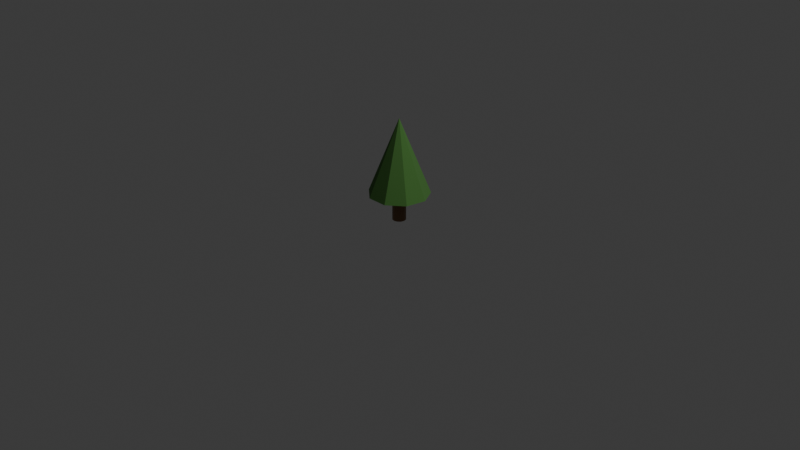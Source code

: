 # Source: tree_1.blend  (saved by Blender 5.0.119; exported with 4.5.12 LTS)
import bpy
from mathutils import Matrix  # noqa: F401  (used for matrix-valued properties, if any)

bpy.ops.wm.read_factory_settings(use_empty=True)
scene = bpy.context.scene
scene.name = 'Scene'

# ---- collections
col_collection = bpy.data.collections.new('Collection'); scene.collection.children.link(col_collection)

# ---- materials (node trees are filled in below, after node groups)
mat_primary = bpy.data.materials.new('primary')
mat_primary.use_backface_culling_lightprobe_volume = False
mat_secondary = bpy.data.materials.new('secondary')
mat_secondary.use_backface_culling_lightprobe_volume = False

# ---- material node trees
mat_primary.use_nodes = True; mat_primary.node_tree.nodes.clear()
_N = mat_primary.node_tree.nodes; _L = mat_primary.node_tree.links
n0 = _N.new('ShaderNodeBsdfPrincipled'); n0.name = 'Principled BSDF'; n0.location = (-200, 100)
n0.inputs[0].default_value = (0.06848, 0.1946, 0.03955, 1.0)
n0.inputs[2].default_value = 1.0
n1 = _N.new('ShaderNodeOutputMaterial'); n1.name = 'Material-Ausgabe'; n1.location = (200, 100)
_L.new(n0.outputs[0], n1.inputs[0])
n1.is_active_output = True
mat_secondary.use_nodes = True; mat_secondary.node_tree.nodes.clear()
_N = mat_secondary.node_tree.nodes; _L = mat_secondary.node_tree.links
n0 = _N.new('ShaderNodeBsdfPrincipled'); n0.name = 'Principled BSDF'; n0.location = (-200, 100)
n0.inputs[0].default_value = (0.2051, 0.1046, 0.04231, 1.0)
n1 = _N.new('ShaderNodeOutputMaterial'); n1.name = 'Material-Ausgabe'; n1.location = (200, 100)
_L.new(n0.outputs[0], n1.inputs[0])
n1.is_active_output = True

# ---- world
world_world = bpy.data.worlds.new('World'); scene.world = world_world
world_world.use_nodes = True; world_world.node_tree.nodes.clear()
_N = world_world.node_tree.nodes; _L = world_world.node_tree.links
n0 = _N.new('ShaderNodeOutputWorld'); n0.name = 'World Output'; n0.location = (200, 100)
n1 = _N.new('ShaderNodeBackground'); n1.name = 'Background'; n1.location = (-200, 100)
n1.inputs[0].default_value = (0.05088, 0.05088, 0.05088, 1.0)
_L.new(n1.outputs[0], n0.inputs[0])
n0.is_active_output = True
world_world.color = (0.05088, 0.05088, 0.05088)
world_world.sun_shadow_jitter_overblur = 0.0

# ---- cameras
cam_camera = bpy.data.cameras.new('Camera')
cam_camera.clip_end = 100.0
cam_camera.ortho_scale = 7.314

# ---- lights
light_light = bpy.data.lights.new('Light', 'POINT')
light_light.energy = 1000.0
light_light.shadow_soft_size = 0.1

# ---- meshes
me_kegel = bpy.data.meshes.new('Kegel')
me_kegel.from_pydata([(0.0, 0.32, 0.2857), (0.2057, 0.2451, 0.2857), (0.3151, 0.05557, 0.2857), (0.2771, -0.16, 0.2857), (0.1094, -0.3007, 0.2857), (-0.1094, -0.3007, 0.2857), (-0.2771, -0.16, 0.2857), (-0.3151, 0.05557, 0.2857), (-0.2057, 0.2451, 0.2857), (0.0, 0.0, 1.086)], [], [(0, 9, 1), (1, 9, 2), (2, 9, 3), (3, 9, 4), (4, 9, 5), (5, 9, 6), (6, 9, 7), (0, 1, 2, 3, 4, 5, 6, 7, 8), (7, 9, 8), (8, 9, 0)])
_uv = me_kegel.uv_layers.new(name='UV-Map')
_uv.uv.foreach_set('vector', [0.25, 0.49, 0.25, 0.25, 0.4043, 0.4339, 0.4043, 0.4339, 0.25, 0.25, 0.4864, 0.2917, 0.4864, 0.2917, 0.25, 0.25, 0.4578, 0.13, 0.4578, 0.13, 0.25, 0.25, 0.3321, 0.02447, 0.3321, 0.02447, 0.25, 0.25, 0.1679, 0.02447, 0.1679, 0.02447, 0.25, 0.25, 0.04215, 0.13, 0.04215, 0.13, 0.25, 0.25, 0.01365, 0.2917, 0.75, 0.49, 0.9043, 0.4339, 0.9864, 0.2917, 0.9578, 0.13, 0.8321, 0.02447, 0.6679, 0.02447, 0.5422, 0.13, 0.5136, 0.2917, 0.5957, 0.4339, 0.01365, 0.2917, 0.25, 0.25, 0.09573, 0.4339, 0.09573, 0.4339, 0.25, 0.25, 0.25, 0.49])
me_kegel.materials.append(mat_primary)
me_kegel.update()
me_zylinder = bpy.data.meshes.new('Zylinder')
me_zylinder.from_pydata([(0.0, 0.07143, 0.0), (0.0, 0.07143, 0.2857), (0.03571, 0.06186, 0.0), (0.03571, 0.06186, 0.2857), (0.06186, 0.03571, 0.0), (0.06186, 0.03571, 0.2857), (0.07143, 0.0, 0.0), (0.07143, 0.0, 0.2857), (0.06186, -0.03571, 0.0), (0.06186, -0.03571, 0.2857), (0.03571, -0.06186, 0.0), (0.03571, -0.06186, 0.2857), (0.0, -0.07143, 0.0), (0.0, -0.07143, 0.2857), (-0.03571, -0.06186, 0.0), (-0.03571, -0.06186, 0.2857), (-0.06186, -0.03571, 0.0), (-0.06186, -0.03571, 0.2857), (-0.07143, 0.0, 0.0), (-0.07143, 0.0, 0.2857), (-0.06186, 0.03571, 0.0), (-0.06186, 0.03571, 0.2857), (-0.03571, 0.06186, 0.0), (-0.03571, 0.06186, 0.2857)], [], [(0, 1, 3, 2), (2, 3, 5, 4), (4, 5, 7, 6), (6, 7, 9, 8), (8, 9, 11, 10), (10, 11, 13, 12), (12, 13, 15, 14), (14, 15, 17, 16), (16, 17, 19, 18), (18, 19, 21, 20), (3, 1, 23, 21, 19, 17, 15, 13, 11, 9, 7, 5), (20, 21, 23, 22), (22, 23, 1, 0), (0, 2, 4, 6, 8, 10, 12, 14, 16, 18, 20, 22)])
_uv = me_zylinder.uv_layers.new(name='UV-Map')
_uv.uv.foreach_set('vector', [1.0, 0.5, 1.0, 1.0, 0.9167, 1.0, 0.9167, 0.5, 0.9167, 0.5, 0.9167, 1.0, 0.8333, 1.0, 0.8333, 0.5, 0.8333, 0.5, 0.8333, 1.0, 0.75, 1.0, 0.75, 0.5, 0.75, 0.5, 0.75, 1.0, 0.6667, 1.0, 0.6667, 0.5, 0.6667, 0.5, 0.6667, 1.0, 0.5833, 1.0, 0.5833, 0.5, 0.5833, 0.5, 0.5833, 1.0, 0.5, 1.0, 0.5, 0.5, 0.5, 0.5, 0.5, 1.0, 0.4167, 1.0, 0.4167, 0.5, 0.4167, 0.5, 0.4167, 1.0, 0.3333, 1.0, 0.3333, 0.5, 0.3333, 0.5, 0.3333, 1.0, 0.25, 1.0, 0.25, 0.5, 0.25, 0.5, 0.25, 1.0, 0.1667, 1.0, 0.1667, 0.5, 0.37, 0.4578, 0.25, 0.49, 0.13, 0.4578, 0.04215, 0.37, 0.01, 0.25, 0.04215, 0.13, 0.13, 0.04215, 0.25, 0.01, 0.37, 0.04215, 0.4578, 0.13, 0.49, 0.25, 0.4578, 0.37, 0.1667, 0.5, 0.1667, 1.0, 0.08333, 1.0, 0.08333, 0.5, 0.08333, 0.5, 0.08333, 1.0, 7.451e-08, 1.0, 7.451e-08, 0.5, 0.75, 0.49, 0.87, 0.4578, 0.9578, 0.37, 0.99, 0.25, 0.9578, 0.13, 0.87, 0.04215, 0.75, 0.01, 0.63, 0.04215, 0.5422, 0.13, 0.51, 0.25, 0.5422, 0.37, 0.63, 0.4578])
me_zylinder.materials.append(mat_secondary)
me_zylinder.update()

# ---- objects
ob_light = bpy.data.objects.new('Light', light_light)
ob_camera = bpy.data.objects.new('Camera', cam_camera)
ob_head = bpy.data.objects.new('head', me_kegel)
ob_base = bpy.data.objects.new('base', me_zylinder)

# ---- transforms, parenting, visibility, modifiers, constraints
ob_light.location = (4.076, 1.005, 5.904)
ob_light.rotation_euler = (0.6503, 0.05522, 1.866)
ob_light.lock_rotations_4d = False
ob_light.empty_display_type = 'ARROWS'
ob_light.color = (0.0, 0.0, 0.0, 0.0)
ob_light.lineart.crease_threshold = 0.0
ob_camera.location = (7.359, -6.926, 4.958)
ob_camera.rotation_euler = (1.109, 0.0, 0.8149)
ob_camera.lock_rotations_4d = False
ob_camera.empty_display_type = 'ARROWS'
ob_camera.color = (0.0, 0.0, 0.0, 0.0)
ob_camera.display_type = 'WIRE'
ob_camera.lineart.crease_threshold = 0.0
ob_head.location = (0.0, 0.0, 0.0)
ob_base.location = (0.0, 0.0, 0.0)

# ---- collection membership
col_collection.objects.link(ob_light)
col_collection.objects.link(ob_camera)
col_collection.objects.link(ob_head)
col_collection.objects.link(ob_base)

# ---- scene / render settings (as saved in the file)
scene.camera = ob_camera
scene.frame_start = 1; scene.frame_end = 250; scene.frame_set(1)
scene.render.engine = 'BLENDER_EEVEE_NEXT'
scene.render.bake_bias = 0.0
scene.render.bake_samples = 0
bpy.context.view_layer.update()
